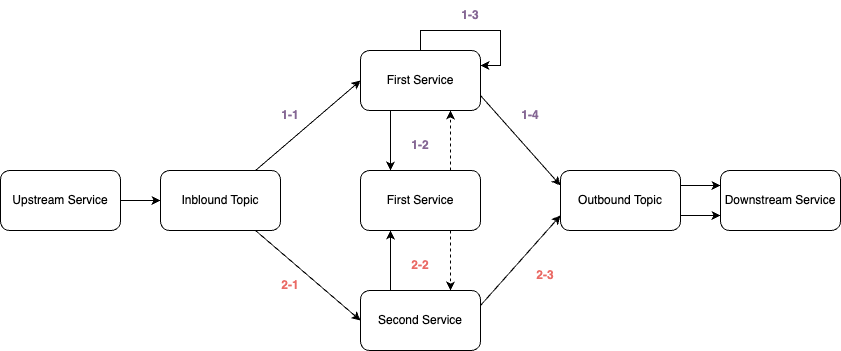

The diagram above was exported from draw.io. Its source (the exported page's mxGraphModel, read from the mxfile embedded in the PNG):
<mxGraphModel dx="524" dy="997" grid="1" gridSize="10" guides="1" tooltips="1" connect="1" arrows="1" fold="1" page="1" pageScale="1" pageWidth="1169" pageHeight="827" math="0" shadow="0">
  <root>
    <mxCell id="0" />
    <mxCell id="1" parent="0" />
    <mxCell id="DOJyUe9yedu12fU6zfcb-9" style="edgeStyle=orthogonalEdgeStyle;rounded=0;orthogonalLoop=1;jettySize=auto;html=1;entryX=0;entryY=0.5;entryDx=0;entryDy=0;" parent="1" source="DOJyUe9yedu12fU6zfcb-2" target="DOJyUe9yedu12fU6zfcb-3" edge="1">
      <mxGeometry relative="1" as="geometry" />
    </mxCell>
    <mxCell id="DOJyUe9yedu12fU6zfcb-2" value="Upstream Service" style="rounded=1;whiteSpace=wrap;html=1;" parent="1" vertex="1">
      <mxGeometry x="40" y="200" width="120" height="60" as="geometry" />
    </mxCell>
    <mxCell id="DOJyUe9yedu12fU6zfcb-10" style="rounded=0;orthogonalLoop=1;jettySize=auto;html=1;entryX=0;entryY=0.5;entryDx=0;entryDy=0;" parent="1" source="DOJyUe9yedu12fU6zfcb-3" target="DOJyUe9yedu12fU6zfcb-4" edge="1">
      <mxGeometry relative="1" as="geometry" />
    </mxCell>
    <mxCell id="DOJyUe9yedu12fU6zfcb-11" style="rounded=0;orthogonalLoop=1;jettySize=auto;html=1;entryX=0;entryY=0.5;entryDx=0;entryDy=0;" parent="1" source="DOJyUe9yedu12fU6zfcb-3" target="DOJyUe9yedu12fU6zfcb-6" edge="1">
      <mxGeometry relative="1" as="geometry" />
    </mxCell>
    <mxCell id="DOJyUe9yedu12fU6zfcb-3" value="Inblound Topic" style="rounded=1;whiteSpace=wrap;html=1;" parent="1" vertex="1">
      <mxGeometry x="200" y="200" width="120" height="60" as="geometry" />
    </mxCell>
    <mxCell id="23JzstFYRZB8To4MGrBw-4" style="edgeStyle=orthogonalEdgeStyle;rounded=0;orthogonalLoop=1;jettySize=auto;html=1;exitX=0.25;exitY=1;exitDx=0;exitDy=0;entryX=0.25;entryY=0;entryDx=0;entryDy=0;" edge="1" parent="1" source="DOJyUe9yedu12fU6zfcb-4" target="DOJyUe9yedu12fU6zfcb-5">
      <mxGeometry relative="1" as="geometry" />
    </mxCell>
    <mxCell id="23JzstFYRZB8To4MGrBw-5" style="rounded=0;orthogonalLoop=1;jettySize=auto;html=1;entryX=0;entryY=0.25;entryDx=0;entryDy=0;exitX=1;exitY=0.75;exitDx=0;exitDy=0;" edge="1" parent="1" source="DOJyUe9yedu12fU6zfcb-4" target="DOJyUe9yedu12fU6zfcb-7">
      <mxGeometry relative="1" as="geometry" />
    </mxCell>
    <mxCell id="DOJyUe9yedu12fU6zfcb-4" value="First Service" style="rounded=1;whiteSpace=wrap;html=1;" parent="1" vertex="1">
      <mxGeometry x="400" y="80" width="120" height="60" as="geometry" />
    </mxCell>
    <mxCell id="23JzstFYRZB8To4MGrBw-2" style="edgeStyle=orthogonalEdgeStyle;rounded=0;orthogonalLoop=1;jettySize=auto;html=1;exitX=0.75;exitY=1;exitDx=0;exitDy=0;entryX=0.75;entryY=0;entryDx=0;entryDy=0;dashed=1;" edge="1" parent="1" source="DOJyUe9yedu12fU6zfcb-5" target="DOJyUe9yedu12fU6zfcb-6">
      <mxGeometry relative="1" as="geometry" />
    </mxCell>
    <mxCell id="23JzstFYRZB8To4MGrBw-3" style="edgeStyle=orthogonalEdgeStyle;rounded=0;orthogonalLoop=1;jettySize=auto;html=1;exitX=0.75;exitY=0;exitDx=0;exitDy=0;entryX=0.75;entryY=1;entryDx=0;entryDy=0;dashed=1;" edge="1" parent="1" source="DOJyUe9yedu12fU6zfcb-5" target="DOJyUe9yedu12fU6zfcb-4">
      <mxGeometry relative="1" as="geometry" />
    </mxCell>
    <mxCell id="DOJyUe9yedu12fU6zfcb-5" value="First Service" style="rounded=1;whiteSpace=wrap;html=1;" parent="1" vertex="1">
      <mxGeometry x="400" y="200" width="120" height="60" as="geometry" />
    </mxCell>
    <mxCell id="23JzstFYRZB8To4MGrBw-1" style="edgeStyle=orthogonalEdgeStyle;rounded=0;orthogonalLoop=1;jettySize=auto;html=1;exitX=0.25;exitY=0;exitDx=0;exitDy=0;entryX=0.25;entryY=1;entryDx=0;entryDy=0;" edge="1" parent="1" source="DOJyUe9yedu12fU6zfcb-6" target="DOJyUe9yedu12fU6zfcb-5">
      <mxGeometry relative="1" as="geometry" />
    </mxCell>
    <mxCell id="23JzstFYRZB8To4MGrBw-6" style="rounded=0;orthogonalLoop=1;jettySize=auto;html=1;exitX=1;exitY=0.25;exitDx=0;exitDy=0;entryX=0;entryY=0.75;entryDx=0;entryDy=0;" edge="1" parent="1" source="DOJyUe9yedu12fU6zfcb-6" target="DOJyUe9yedu12fU6zfcb-7">
      <mxGeometry relative="1" as="geometry" />
    </mxCell>
    <mxCell id="DOJyUe9yedu12fU6zfcb-6" value="Second Service" style="rounded=1;whiteSpace=wrap;html=1;" parent="1" vertex="1">
      <mxGeometry x="400" y="320" width="120" height="60" as="geometry" />
    </mxCell>
    <mxCell id="23JzstFYRZB8To4MGrBw-7" style="edgeStyle=orthogonalEdgeStyle;rounded=0;orthogonalLoop=1;jettySize=auto;html=1;exitX=1;exitY=0.25;exitDx=0;exitDy=0;entryX=0;entryY=0.25;entryDx=0;entryDy=0;" edge="1" parent="1" source="DOJyUe9yedu12fU6zfcb-7" target="DOJyUe9yedu12fU6zfcb-8">
      <mxGeometry relative="1" as="geometry" />
    </mxCell>
    <mxCell id="23JzstFYRZB8To4MGrBw-8" style="edgeStyle=orthogonalEdgeStyle;rounded=0;orthogonalLoop=1;jettySize=auto;html=1;exitX=1;exitY=0.75;exitDx=0;exitDy=0;entryX=0;entryY=0.75;entryDx=0;entryDy=0;" edge="1" parent="1" source="DOJyUe9yedu12fU6zfcb-7" target="DOJyUe9yedu12fU6zfcb-8">
      <mxGeometry relative="1" as="geometry" />
    </mxCell>
    <mxCell id="DOJyUe9yedu12fU6zfcb-7" value="Outbound Topic" style="rounded=1;whiteSpace=wrap;html=1;" parent="1" vertex="1">
      <mxGeometry x="600" y="200" width="120" height="60" as="geometry" />
    </mxCell>
    <mxCell id="DOJyUe9yedu12fU6zfcb-8" value="Downstream Service" style="rounded=1;whiteSpace=wrap;html=1;" parent="1" vertex="1">
      <mxGeometry x="760" y="200" width="120" height="60" as="geometry" />
    </mxCell>
    <mxCell id="DOJyUe9yedu12fU6zfcb-16" style="edgeStyle=orthogonalEdgeStyle;rounded=0;orthogonalLoop=1;jettySize=auto;html=1;entryX=1;entryY=0.25;entryDx=0;entryDy=0;" parent="1" source="DOJyUe9yedu12fU6zfcb-4" target="DOJyUe9yedu12fU6zfcb-4" edge="1">
      <mxGeometry relative="1" as="geometry" />
    </mxCell>
    <mxCell id="23JzstFYRZB8To4MGrBw-9" value="&lt;b&gt;1-1&lt;/b&gt;" style="text;html=1;align=center;verticalAlign=middle;whiteSpace=wrap;rounded=0;fontColor=#856794;" vertex="1" parent="1">
      <mxGeometry x="300" y="130" width="60" height="30" as="geometry" />
    </mxCell>
    <mxCell id="23JzstFYRZB8To4MGrBw-11" value="&lt;b&gt;1-2&lt;/b&gt;" style="text;html=1;align=center;verticalAlign=middle;whiteSpace=wrap;rounded=0;fontColor=#856794;" vertex="1" parent="1">
      <mxGeometry x="430" y="160" width="60" height="30" as="geometry" />
    </mxCell>
    <mxCell id="23JzstFYRZB8To4MGrBw-12" value="&lt;b&gt;1-3&lt;/b&gt;" style="text;html=1;align=center;verticalAlign=middle;whiteSpace=wrap;rounded=0;fontColor=#856794;" vertex="1" parent="1">
      <mxGeometry x="480" y="30" width="60" height="30" as="geometry" />
    </mxCell>
    <mxCell id="23JzstFYRZB8To4MGrBw-13" value="&lt;b&gt;1-4&lt;/b&gt;" style="text;html=1;align=center;verticalAlign=middle;whiteSpace=wrap;rounded=0;fontColor=#856794;" vertex="1" parent="1">
      <mxGeometry x="540" y="130" width="60" height="30" as="geometry" />
    </mxCell>
    <mxCell id="23JzstFYRZB8To4MGrBw-14" value="&lt;b&gt;&lt;font color=&quot;#ea6b66&quot;&gt;2-1&lt;/font&gt;&lt;/b&gt;" style="text;html=1;align=center;verticalAlign=middle;whiteSpace=wrap;rounded=0;fontColor=#4747B3;" vertex="1" parent="1">
      <mxGeometry x="300" y="300" width="60" height="30" as="geometry" />
    </mxCell>
    <mxCell id="23JzstFYRZB8To4MGrBw-15" value="&lt;b&gt;&lt;font color=&quot;#ea6b66&quot;&gt;2-2&lt;/font&gt;&lt;/b&gt;" style="text;html=1;align=center;verticalAlign=middle;whiteSpace=wrap;rounded=0;fontColor=#4747B3;" vertex="1" parent="1">
      <mxGeometry x="430" y="280" width="60" height="30" as="geometry" />
    </mxCell>
    <mxCell id="23JzstFYRZB8To4MGrBw-16" value="&lt;b&gt;&lt;font color=&quot;#ea6b66&quot;&gt;2-3&lt;/font&gt;&lt;/b&gt;" style="text;html=1;align=center;verticalAlign=middle;whiteSpace=wrap;rounded=0;fontColor=#4747B3;" vertex="1" parent="1">
      <mxGeometry x="555" y="290" width="60" height="30" as="geometry" />
    </mxCell>
  </root>
</mxGraphModel>